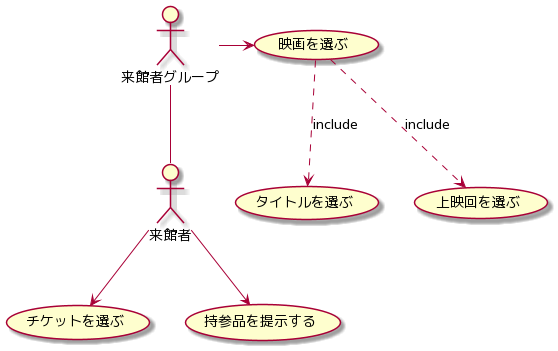

The diagram above was rendered by PlantUML. Its source (embedded in the PNG):
@startuml
来館者グループ as UserGroup
来館者 as User

UserGroup -- User

(映画を選ぶ) as (selMovie)

UserGroup -> (selMovie)
(selMovie) ..> (タイトルを選ぶ): include
(selMovie) ..> (上映回を選ぶ): include

(チケットを選ぶ) as (selTic)
User --> (selTic)

(持参品を提示する) as (subBring)
User --> (subBring)


newpage

会計 as Cashier

(基準価格を決める) as (defBase)
(変動価格を決める) as (defDis)
(チケット1枚の料金を決める) as (defPri)

(defPri) ..> (defBase): include
(defPri) ..> (defDis): include

Cashier --> (defPri)

(仮チケットを発行する) as (pubTempTic)
Cashier -> (pubTempTic)
(pubTempTic) .> (defPri): include

(割引チケットと交換する) as (replTic)
Cashier -up-> (replTic)
(replTic) .> (pubTempTic): include

(チケットを発行する) as (pubTic)
Cashier -up-> (pubTic)
(pubTic) .> (replTic): include
@enduml